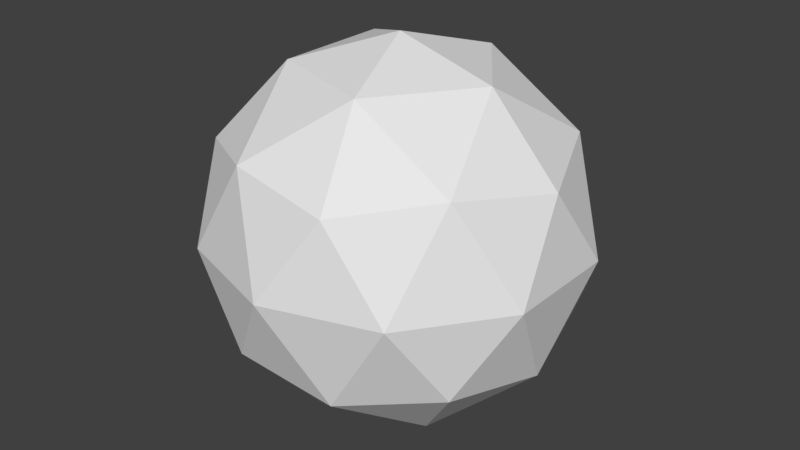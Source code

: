 # Source: cube.blend  (saved by Blender 2.78.0; exported with 4.5.12 LTS)
import bpy
from mathutils import Matrix  # noqa: F401  (used for matrix-valued properties, if any)

bpy.ops.wm.read_factory_settings(use_empty=True)
scene = bpy.context.scene
scene.name = 'Scene'

# ---- collections
col_collection_1 = bpy.data.collections.new('Collection 1'); scene.collection.children.link(col_collection_1)

# ---- world
world_world = bpy.data.worlds.new('World'); scene.world = world_world
world_world.color = (0.05088, 0.05088, 0.05088)
world_world.use_sun_shadow = False
world_world.sun_shadow_jitter_overblur = 0.0
world_world.cycles.sampling_method = 'MANUAL'

# ---- meshes
me_icosphere = bpy.data.meshes.new('Icosphere')
me_icosphere.from_pydata([(0.0, 0.0, -1.0), (0.7236, -0.5257, -0.4472), (-0.2764, -0.8506, -0.4472), (-0.8944, 0.0, -0.4472), (-0.2764, 0.8506, -0.4472), (0.7236, 0.5257, -0.4472), (0.2764, -0.8506, 0.4472), (-0.7236, -0.5257, 0.4472), (-0.7236, 0.5257, 0.4472), (0.2764, 0.8506, 0.4472), (0.8944, 0.0, 0.4472), (0.0, 0.0, 1.0), (-0.1625, -0.5, -0.8507), (0.4253, -0.309, -0.8507), (0.2629, -0.809, -0.5257), (0.8506, 0.0, -0.5257), (0.4253, 0.309, -0.8507), (-0.5257, 0.0, -0.8507), (-0.6882, -0.5, -0.5257), (-0.1625, 0.5, -0.8507), (-0.6882, 0.5, -0.5257), (0.2629, 0.809, -0.5257), (0.9511, -0.309, 0.0), (0.9511, 0.309, 0.0), (0.0, -1.0, 0.0), (0.5878, -0.809, 0.0), (-0.9511, -0.309, 0.0), (-0.5878, -0.809, 0.0), (-0.5878, 0.809, 0.0), (-0.9511, 0.309, 0.0), (0.5878, 0.809, 0.0), (0.0, 1.0, 0.0), (0.6882, -0.5, 0.5257), (-0.2629, -0.809, 0.5257), (-0.8506, 0.0, 0.5257), (-0.2629, 0.809, 0.5257), (0.6882, 0.5, 0.5257), (0.1625, -0.5, 0.8507), (0.5257, 0.0, 0.8507), (-0.4253, -0.309, 0.8507), (-0.4253, 0.309, 0.8507), (0.1625, 0.5, 0.8507)], [], [(0, 13, 12), (1, 13, 15), (0, 12, 17), (0, 17, 19), (0, 19, 16), (1, 15, 22), (2, 14, 24), (3, 18, 26), (4, 20, 28), (5, 21, 30), (1, 22, 25), (2, 24, 27), (3, 26, 29), (4, 28, 31), (5, 30, 23), (6, 32, 37), (7, 33, 39), (8, 34, 40), (9, 35, 41), (10, 36, 38), (38, 41, 11), (38, 36, 41), (36, 9, 41), (41, 40, 11), (41, 35, 40), (35, 8, 40), (40, 39, 11), (40, 34, 39), (34, 7, 39), (39, 37, 11), (39, 33, 37), (33, 6, 37), (37, 38, 11), (37, 32, 38), (32, 10, 38), (23, 36, 10), (23, 30, 36), (30, 9, 36), (31, 35, 9), (31, 28, 35), (28, 8, 35), (29, 34, 8), (29, 26, 34), (26, 7, 34), (27, 33, 7), (27, 24, 33), (24, 6, 33), (25, 32, 6), (25, 22, 32), (22, 10, 32), (30, 31, 9), (30, 21, 31), (21, 4, 31), (28, 29, 8), (28, 20, 29), (20, 3, 29), (26, 27, 7), (26, 18, 27), (18, 2, 27), (24, 25, 6), (24, 14, 25), (14, 1, 25), (22, 23, 10), (22, 15, 23), (15, 5, 23), (16, 21, 5), (16, 19, 21), (19, 4, 21), (19, 20, 4), (19, 17, 20), (17, 3, 20), (17, 18, 3), (17, 12, 18), (12, 2, 18), (15, 16, 5), (15, 13, 16), (13, 0, 16), (12, 14, 2), (12, 13, 14), (13, 1, 14)])
me_icosphere.use_remesh_preserve_volume = False
me_icosphere.use_remesh_preserve_attributes = False
me_icosphere.use_mirror_vertex_groups = False
me_icosphere.update()

# ---- objects
ob_icosphere = bpy.data.objects.new('Icosphere', me_icosphere)

# ---- transforms, parenting, visibility, modifiers, constraints
ob_icosphere.location = (0.8206, -0.4005, 1.0)
ob_icosphere.scale = (7.0, 7.0, 7.0)
ob_icosphere.lineart.crease_threshold = 0.0

# ---- collection membership
col_collection_1.objects.link(ob_icosphere)

# ---- scene / render settings (as saved in the file)
scene.frame_start = 1; scene.frame_end = 250; scene.frame_set(1)
scene.render.engine = 'BLENDER_EEVEE_NEXT'
scene.render.resolution_percentage = 50
scene.render.dither_intensity = 0.0
scene.cycles.use_denoising = False
scene.cycles.samples = 128
scene.cycles.sampling_pattern = 'TABULATED_SOBOL'
scene.cycles.light_sampling_threshold = 0.0
scene.cycles.use_adaptive_sampling = False
scene.cycles.use_light_tree = False
scene.cycles.blur_glossy = 0.0
scene.cycles.sample_clamp_indirect = 0.0
scene.view_settings.view_transform = 'Standard'
bpy.context.view_layer.update()

# ---- added for rendering (the .blend has no active camera and no usable light): camera, sun
cam_auto = bpy.data.cameras.new('AutoCamera')
cam_auto.lens = 50.0
cam_auto.sensor_width = 36.0
cam_auto.clip_end = 1000.0
ob_auto_camera = bpy.data.objects.new('AutoCamera', cam_auto)
scene.collection.objects.link(ob_auto_camera)
ob_auto_camera.location = (22.8962, -26.8912, 18.6605)
ob_auto_camera.rotation_euler = (1.09748, -7.21219e-08, 0.694738)
scene.camera = ob_auto_camera
light_auto_sun = bpy.data.lights.new('AutoSun', 'SUN')
light_auto_sun.energy = 3.0
light_auto_sun.angle = 0.0523599
ob_auto_sun = bpy.data.objects.new('AutoSun', light_auto_sun)
scene.collection.objects.link(ob_auto_sun)
ob_auto_sun.rotation_euler = (0.872665, 0.174533, 0.523599)
bpy.context.view_layer.update()
